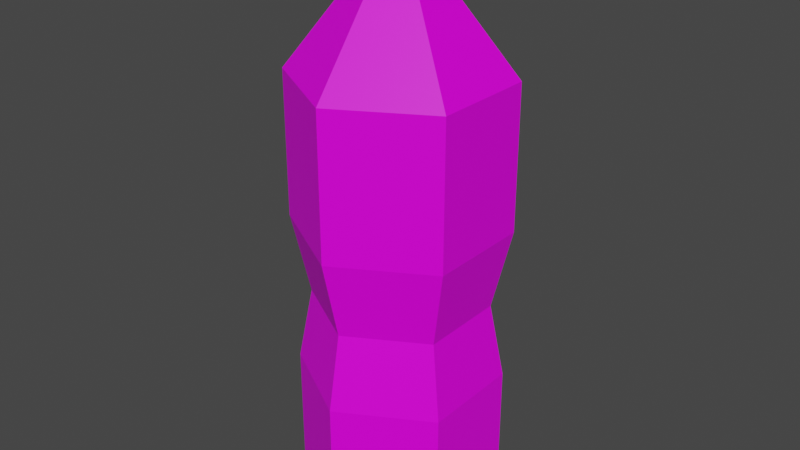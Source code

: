 # Source: Bottle01.blend  (saved by Blender 3.6.11; exported with 4.5.12 LTS)
import bpy
from mathutils import Matrix  # noqa: F401  (used for matrix-valued properties, if any)

bpy.ops.wm.read_factory_settings(use_empty=True)
scene = bpy.context.scene
scene.name = 'Scene'

# ---- collections
col_collection = bpy.data.collections.new('Collection'); scene.collection.children.link(col_collection)

# ---- images (referenced by path relative to the original .blend; pixels are not part of the script)
import os
ASSET_DIR = os.environ.get("B2B_ASSET_DIR", "")  # directory of the original .blend (textures are referenced by path, not embedded)
HERE = os.path.dirname(os.path.abspath(__file__))  # packed textures are extracted next to this script under _unpacked/

def load_image(name, relpath, width, height, colorspace="sRGB"):
    """Load a texture the original file referenced (path relative to the .blend, or extracted next to this script)."""
    p = next((c for c in (os.path.join(HERE, relpath), os.path.join(ASSET_DIR, relpath)) if relpath and os.path.exists(c)), "")
    if p:
        img = bpy.data.images.load(p, check_existing=True)
        img.name = name
    else:  # same state as the original file: an image datablock whose file is absent (Cycles renders it pink)
        img = bpy.data.images.new(name, width, height)
        img.source = "FILE"
        img.filepath = "//" + (relpath or name)
    img.colorspace_settings.name = colorspace
    return img
img_bottle01_a_png = load_image('Bottle01_a.png', 'Bottle01_a.png', 1024, 1024, 'sRGB')

# ---- materials (node trees are filled in below, after node groups)
mat_bottle = bpy.data.materials.new('Bottle')
mat_bottle.alpha_threshold = 0.0
mat_bottle.use_transparent_shadow = False
mat_bottle.roughness = 0.5
mat_bottle.line_color = (0.0, 0.0, 0.0, 1.0)

# ---- material node trees
mat_bottle.use_nodes = True; mat_bottle.node_tree.nodes.clear()
_N = mat_bottle.node_tree.nodes; _L = mat_bottle.node_tree.links
n0 = _N.new('ShaderNodeOutputMaterial'); n0.name = 'Material Output'; n0.location = (300, 300)
n1 = _N.new('ShaderNodeBsdfPrincipled'); n1.name = 'Principled BSDF'; n1.location = (10, 300)
n1.distribution = 'GGX'
n1.subsurface_method = 'RANDOM_WALK_SKIN'
n1.inputs[3].default_value = 1.45
n1.inputs[13].default_value = 0.25
n1.inputs[27].default_value = (0.0, 0.0, 0.0, 1.0)
n1.inputs[28].default_value = 1.0
n2 = _N.new('ShaderNodeTexImage'); n2.name = 'Image Texture'; n2.location = (-280, 280)
n2.image = img_bottle01_a_png
n2.interpolation = 'Closest'
_L.new(n1.outputs[0], n0.inputs[0])
_L.new(n2.outputs[0], n1.inputs[0])
n0.is_active_output = True

# ---- world
world_world = bpy.data.worlds.new('World'); scene.world = world_world
world_world.use_nodes = True; world_world.node_tree.nodes.clear()
_N = world_world.node_tree.nodes; _L = world_world.node_tree.links
n0 = _N.new('ShaderNodeOutputWorld'); n0.name = 'World Output'; n0.location = (300, 300)
n1 = _N.new('ShaderNodeBackground'); n1.name = 'Background'; n1.location = (10, 300)
n1.inputs[0].default_value = (0.05088, 0.05088, 0.05088, 1.0)
_L.new(n1.outputs[0], n0.inputs[0])
n0.is_active_output = True
world_world.color = (0.05088, 0.05088, 0.05088)
world_world.use_sun_shadow = False
world_world.sun_shadow_jitter_overblur = 0.0

# ---- meshes
me_cylinder = bpy.data.meshes.new('Cylinder')
me_cylinder.from_pydata([(-1.492e-09, 0.07208, 7.451e-09), (-1.492e-09, 0.07208, 0.09265), (0.06242, 0.03604, 7.451e-09), (0.06242, 0.03604, 0.09265), (0.06242, -0.03604, 7.451e-09), (0.06242, -0.03604, 0.09265), (-1.492e-09, -0.07208, 7.451e-09), (-1.492e-09, -0.07208, 0.09265), (-0.06242, -0.03604, 7.451e-09), (-0.06242, -0.03604, 0.09265), (-0.06242, 0.03604, 7.451e-09), (-0.06242, 0.03604, 0.09265), (-1.989e-09, 0.06178, 0.1465), (0.0535, 0.03089, 0.1465), (0.0535, -0.03089, 0.1465), (-1.989e-09, -0.06178, 0.1465), (-0.0535, -0.03089, 0.1465), (-0.0535, 0.03089, 0.1465), (-1.36e-09, 0.07482, 0.2034), (0.0648, 0.03741, 0.2034), (0.0648, -0.03741, 0.2034), (-1.36e-09, -0.07482, 0.2034), (-0.0648, -0.03741, 0.2034), (-0.0648, 0.03741, 0.2034), (-1.36e-09, 0.07482, 0.3063), (0.0648, 0.03741, 0.3063), (0.0648, -0.03741, 0.3063), (-1.36e-09, -0.07482, 0.3063), (-0.0648, -0.03741, 0.3063), (-0.0648, 0.03741, 0.3063), (6.852e-10, 0.02569, 0.3696), (0.02224, 0.01284, 0.3696), (0.02224, -0.01284, 0.3696), (6.852e-10, -0.02569, 0.3696), (-0.02224, -0.01284, 0.3696), (-0.02224, 0.01284, 0.3696), (1.96e-08, 0.02569, 0.4044), (0.02224, 0.01284, 0.4044), (0.02224, -0.01284, 0.4044), (1.96e-08, -0.02569, 0.4044), (-0.02224, -0.01284, 0.4044), (-0.02224, 0.01284, 0.4044)], [], [(0, 1, 3, 2), (2, 3, 5, 4), (4, 5, 7, 6), (6, 7, 9, 8), (7, 5, 14, 15), (8, 9, 11, 10), (10, 11, 1, 0), (0, 2, 4, 6), (14, 13, 19, 20), (1, 11, 17, 12), (9, 7, 15, 16), (5, 3, 13, 14), (11, 9, 16, 17), (3, 1, 12, 13), (19, 18, 24, 25), (17, 16, 22, 23), (15, 14, 20, 21), (13, 12, 18, 19), (12, 17, 23, 18), (16, 15, 21, 22), (29, 28, 34, 35), (18, 23, 29, 24), (22, 21, 27, 28), (20, 19, 25, 26), (23, 22, 28, 29), (21, 20, 26, 27), (30, 35, 41, 36), (27, 26, 32, 33), (25, 24, 30, 31), (24, 29, 35, 30), (28, 27, 33, 34), (26, 25, 31, 32), (6, 8, 10, 0), (34, 33, 39, 40), (32, 31, 37, 38), (35, 34, 40, 41), (33, 32, 38, 39), (31, 30, 36, 37), (37, 36, 39, 38), (40, 39, 36, 41)])
_uv = me_cylinder.uv_layers.new(name='UVMap')
_uv.uv.foreach_set('vector', [2.048, 0.0, 2.048, 0.1875, 1.714, 0.1875, 1.714, 0.0, 1.714, 0.0, 1.714, 0.1875, 1.333, 0.1875, 1.333, 0.0, 1.333, 0.0, 1.333, 0.1875, 1.0, 0.1875, 1.0, 0.0, 1.0, 0.0, 1.0, 0.1875, 0.6667, 0.1875, 0.6667, 0.0, 1.0, 0.1875, 1.333, 0.1875, 1.381, 0.2969, 1.095, 0.2969, 0.6667, 0.0, 0.6667, 0.1875, 0.3333, 0.1875, 0.3333, 0.0, 0.3333, 0.0, 0.3333, 0.1875, 0.0, 0.1875, 0.0, 0.0, 0.7619, 0.1719, 0.619, 0.25, 0.3333, 0.25, 0.1905, 0.1719, 1.381, 0.2969, 1.714, 0.2969, 1.714, 0.4375, 1.333, 0.4375, 0.0, 0.1875, 0.3333, 0.1875, 0.3333, 0.2969, 0.04762, 0.2969, 0.6667, 0.1875, 1.0, 0.1875, 0.9524, 0.2969, 0.6667, 0.2969, 1.333, 0.1875, 1.714, 0.1875, 1.714, 0.2969, 1.381, 0.2969, 0.3333, 0.1875, 0.6667, 0.1875, 0.6667, 0.2969, 0.3333, 0.2969, 1.714, 0.1875, 2.048, 0.1875, 1.952, 0.2969, 1.714, 0.2969, 1.714, 0.4375, 2.048, 0.4375, 2.048, 0.75, 1.714, 0.75, 0.3333, 0.2969, 0.6667, 0.2969, 0.6667, 0.4375, 0.3333, 0.4375, 1.095, 0.2969, 1.381, 0.2969, 1.333, 0.4375, 1.0, 0.4375, 1.714, 0.2969, 1.952, 0.2969, 2.048, 0.4375, 1.714, 0.4375, 0.04762, 0.2969, 0.3333, 0.2969, 0.3333, 0.4375, 0.0, 0.4375, 0.6667, 0.2969, 0.9524, 0.2969, 1.0, 0.4375, 0.6667, 0.4375, 0.3333, 0.75, 0.6667, 0.75, 0.619, 0.875, 0.381, 0.875, 0.0, 0.4375, 0.3333, 0.4375, 0.3333, 0.75, 0.0, 0.75, 0.6667, 0.4375, 1.0, 0.4375, 1.0, 0.75, 0.6667, 0.75, 1.333, 0.4375, 1.714, 0.4375, 1.714, 0.75, 1.333, 0.75, 0.3333, 0.4375, 0.6667, 0.4375, 0.6667, 0.75, 0.3333, 0.75, 1.0, 0.4375, 1.333, 0.4375, 1.333, 0.75, 1.0, 0.75, 0.7143, 0.9219, 0.5714, 0.9219, 0.5714, 1.0, 0.7143, 1.0, 0.04762, 0.8125, 0.3333, 0.75, 0.381, 0.875, 0.2381, 0.8906, 0.6667, 0.75, 0.9524, 0.8125, 0.7619, 0.8906, 0.619, 0.875, 0.04762, 0.8125, 0.3333, 0.75, 0.381, 0.875, 0.2381, 0.8906, 0.6667, 0.75, 0.9524, 0.8125, 0.7619, 0.8906, 0.619, 0.875, 0.3333, 0.75, 0.6667, 0.75, 0.619, 0.875, 0.381, 0.875, 0.1905, 0.1719, 0.3333, 0.09375, 0.619, 0.09375, 0.7619, 0.1719, 0.4286, 0.9219, 0.2857, 0.9219, 0.2857, 1.0, 0.4286, 1.0, 0.5714, 0.9219, 0.4286, 0.9219, 0.4286, 1.0, 0.5714, 1.0, 0.5714, 0.9219, 0.4286, 0.9219, 0.4286, 1.0, 0.5714, 1.0, 0.7143, 0.9219, 0.5714, 0.9219, 0.5714, 1.0, 0.7143, 1.0, 0.4286, 0.9219, 0.2857, 0.9219, 0.2857, 1.0, 0.4286, 1.0, 0.381, 0.9688, 0.2857, 1.0, 0.6667, 1.0, 0.5714, 0.9688, 0.5714, 0.9688, 0.6667, 1.0, 0.2857, 1.0, 0.381, 0.9688])
me_cylinder.materials.append(mat_bottle)
me_cylinder.update()

# ---- objects
ob_bottle01 = bpy.data.objects.new('Bottle01', me_cylinder)

# ---- transforms, parenting, visibility, modifiers, constraints
ob_bottle01.location = (0.0, 0.0, 0.0)

# ---- collection membership
col_collection.objects.link(ob_bottle01)

# ---- scene / render settings (as saved in the file)
scene.frame_start = 1; scene.frame_end = 250; scene.frame_set(1)
scene.render.engine = 'BLENDER_EEVEE_NEXT'
scene.cycles.sampling_pattern = 'TABULATED_SOBOL'
scene.view_settings.view_transform = 'Filmic'
bpy.context.view_layer.update()

# ---- added for rendering (the .blend has no active camera and no usable light): camera, sun
cam_auto = bpy.data.cameras.new('AutoCamera')
cam_auto.lens = 50.0
cam_auto.sensor_width = 36.0
cam_auto.clip_end = 1000.0
ob_auto_camera = bpy.data.objects.new('AutoCamera', cam_auto)
scene.collection.objects.link(ob_auto_camera)
ob_auto_camera.location = (0.416586, -0.499904, 0.535471)
ob_auto_camera.rotation_euler = (1.09748, -7.21219e-08, 0.694738)
scene.camera = ob_auto_camera
light_auto_sun = bpy.data.lights.new('AutoSun', 'SUN')
light_auto_sun.energy = 3.0
light_auto_sun.angle = 0.0523599
ob_auto_sun = bpy.data.objects.new('AutoSun', light_auto_sun)
scene.collection.objects.link(ob_auto_sun)
ob_auto_sun.rotation_euler = (0.872665, 0.174533, 0.523599)
bpy.context.view_layer.update()
